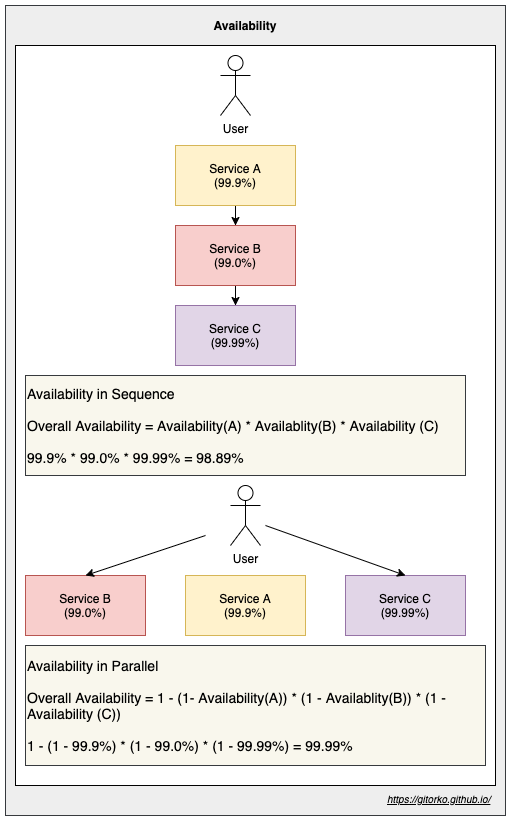

The diagram above was exported from draw.io. Its source (the exported page's mxGraphModel, read from the mxfile embedded in the PNG):
<mxGraphModel dx="1106" dy="852" grid="1" gridSize="10" guides="1" tooltips="1" connect="1" arrows="1" fold="1" page="1" pageScale="1" pageWidth="500" pageHeight="1200" math="0" shadow="0">
  <root>
    <mxCell id="0" />
    <mxCell id="1" parent="0" />
    <mxCell id="ztEtVv_o1G6KOS6KlFAZ-18" value="" style="rounded=0;whiteSpace=wrap;html=1;strokeColor=#36393d;fillColor=#eeeeee;" parent="1" vertex="1">
      <mxGeometry x="30" y="110" width="500" height="810" as="geometry" />
    </mxCell>
    <mxCell id="ztEtVv_o1G6KOS6KlFAZ-16" value="" style="rounded=0;whiteSpace=wrap;html=1;strokeColor=#000000;fillColor=#ffffff;" parent="1" vertex="1">
      <mxGeometry x="40" y="150" width="480" height="740" as="geometry" />
    </mxCell>
    <mxCell id="ztEtVv_o1G6KOS6KlFAZ-3" value="" style="edgeStyle=orthogonalEdgeStyle;rounded=0;orthogonalLoop=1;jettySize=auto;html=1;" parent="1" source="ztEtVv_o1G6KOS6KlFAZ-1" target="ztEtVv_o1G6KOS6KlFAZ-2" edge="1">
      <mxGeometry relative="1" as="geometry" />
    </mxCell>
    <mxCell id="ztEtVv_o1G6KOS6KlFAZ-1" value="Service A&lt;br&gt;(99.9%)" style="rounded=0;whiteSpace=wrap;html=1;fillColor=#fff2cc;strokeColor=#d6b656;" parent="1" vertex="1">
      <mxGeometry x="200" y="250" width="120" height="60" as="geometry" />
    </mxCell>
    <mxCell id="ztEtVv_o1G6KOS6KlFAZ-5" value="" style="edgeStyle=orthogonalEdgeStyle;rounded=0;orthogonalLoop=1;jettySize=auto;html=1;" parent="1" source="ztEtVv_o1G6KOS6KlFAZ-2" target="ztEtVv_o1G6KOS6KlFAZ-4" edge="1">
      <mxGeometry relative="1" as="geometry" />
    </mxCell>
    <mxCell id="ztEtVv_o1G6KOS6KlFAZ-2" value="Service B&lt;br&gt;(99.0%)" style="rounded=0;whiteSpace=wrap;html=1;fillColor=#f8cecc;strokeColor=#b85450;" parent="1" vertex="1">
      <mxGeometry x="200" y="330" width="120" height="60" as="geometry" />
    </mxCell>
    <mxCell id="ztEtVv_o1G6KOS6KlFAZ-4" value="Service C&lt;br&gt;(99.99%)" style="rounded=0;whiteSpace=wrap;html=1;fillColor=#e1d5e7;strokeColor=#9673a6;" parent="1" vertex="1">
      <mxGeometry x="200" y="410" width="120" height="60" as="geometry" />
    </mxCell>
    <mxCell id="ztEtVv_o1G6KOS6KlFAZ-6" value="User" style="shape=umlActor;verticalLabelPosition=bottom;labelBackgroundColor=#ffffff;verticalAlign=top;html=1;outlineConnect=0;" parent="1" vertex="1">
      <mxGeometry x="245" y="160" width="30" height="60" as="geometry" />
    </mxCell>
    <mxCell id="ztEtVv_o1G6KOS6KlFAZ-8" value="&lt;font style=&quot;font-size: 14px&quot;&gt;Availability in Sequence&lt;br&gt;&lt;br&gt;Overall Availability = Availability(A) * Availablity(B) * Availability (C)&lt;br&gt;&lt;br&gt;99.9% * 99.0% * 99.99% = 98.89%&lt;/font&gt;" style="text;html=1;strokeColor=#36393d;fillColor=#f9f7ed;align=left;verticalAlign=middle;whiteSpace=wrap;rounded=0;fontStyle=0" parent="1" vertex="1">
      <mxGeometry x="50" y="480" width="440" height="100" as="geometry" />
    </mxCell>
    <mxCell id="ztEtVv_o1G6KOS6KlFAZ-9" value="User" style="shape=umlActor;verticalLabelPosition=bottom;labelBackgroundColor=#ffffff;verticalAlign=top;html=1;outlineConnect=0;" parent="1" vertex="1">
      <mxGeometry x="255" y="590" width="30" height="60" as="geometry" />
    </mxCell>
    <mxCell id="ztEtVv_o1G6KOS6KlFAZ-10" value="Service A&lt;br&gt;(99.9%)" style="rounded=0;whiteSpace=wrap;html=1;fillColor=#fff2cc;strokeColor=#d6b656;" parent="1" vertex="1">
      <mxGeometry x="210" y="680" width="120" height="60" as="geometry" />
    </mxCell>
    <mxCell id="ztEtVv_o1G6KOS6KlFAZ-11" value="Service B&lt;br&gt;(99.0%)" style="rounded=0;whiteSpace=wrap;html=1;fillColor=#f8cecc;strokeColor=#b85450;" parent="1" vertex="1">
      <mxGeometry x="50" y="680" width="120" height="60" as="geometry" />
    </mxCell>
    <mxCell id="ztEtVv_o1G6KOS6KlFAZ-12" value="Service C&lt;br&gt;(99.99%)" style="rounded=0;whiteSpace=wrap;html=1;fillColor=#e1d5e7;strokeColor=#9673a6;" parent="1" vertex="1">
      <mxGeometry x="370" y="680" width="120" height="60" as="geometry" />
    </mxCell>
    <mxCell id="ztEtVv_o1G6KOS6KlFAZ-15" value="&lt;font style=&quot;font-size: 14px&quot;&gt;Availability in Parallel&lt;br&gt;&lt;br&gt;Overall Availability = 1 - (1- Availability(A)) * (1 - Availablity(B)) * (1 - Availability (C))&lt;br&gt;&lt;br&gt;1 - (1 - 99.9%) * (1 - 99.0%) * (1 - 99.99%) = 99.99%&lt;/font&gt;" style="text;html=1;strokeColor=#36393d;fillColor=#f9f7ed;align=left;verticalAlign=middle;whiteSpace=wrap;rounded=0;fontStyle=0" parent="1" vertex="1">
      <mxGeometry x="50" y="750" width="460" height="120" as="geometry" />
    </mxCell>
    <UserObject label="&lt;i&gt;&lt;u&gt;&lt;font style=&quot;font-size: 10px&quot;&gt;https://gitorko.github.io/&lt;/font&gt;&lt;/u&gt;&lt;/i&gt;" link="https://gitorko.github.io/" id="ztEtVv_o1G6KOS6KlFAZ-19">
      <mxCell style="text;html=1;" parent="1" vertex="1">
        <mxGeometry x="410" y="890" width="110" height="30" as="geometry" />
      </mxCell>
    </UserObject>
    <mxCell id="ztEtVv_o1G6KOS6KlFAZ-20" value="Availability" style="text;html=1;strokeColor=none;fillColor=none;align=center;verticalAlign=middle;whiteSpace=wrap;rounded=0;fontStyle=1" parent="1" vertex="1">
      <mxGeometry x="220" y="120" width="100" height="20" as="geometry" />
    </mxCell>
    <mxCell id="BvuF2j3634MiGP-k3BG0-2" value="" style="endArrow=classic;html=1;entryX=0.5;entryY=0;entryDx=0;entryDy=0;" parent="1" target="ztEtVv_o1G6KOS6KlFAZ-11" edge="1">
      <mxGeometry width="50" height="50" relative="1" as="geometry">
        <mxPoint x="230" y="640" as="sourcePoint" />
        <mxPoint x="280" y="620" as="targetPoint" />
      </mxGeometry>
    </mxCell>
    <mxCell id="BvuF2j3634MiGP-k3BG0-4" value="" style="endArrow=classic;html=1;entryX=0.5;entryY=0;entryDx=0;entryDy=0;" parent="1" target="ztEtVv_o1G6KOS6KlFAZ-12" edge="1">
      <mxGeometry width="50" height="50" relative="1" as="geometry">
        <mxPoint x="290" y="630" as="sourcePoint" />
        <mxPoint x="130" y="700" as="targetPoint" />
      </mxGeometry>
    </mxCell>
  </root>
</mxGraphModel>